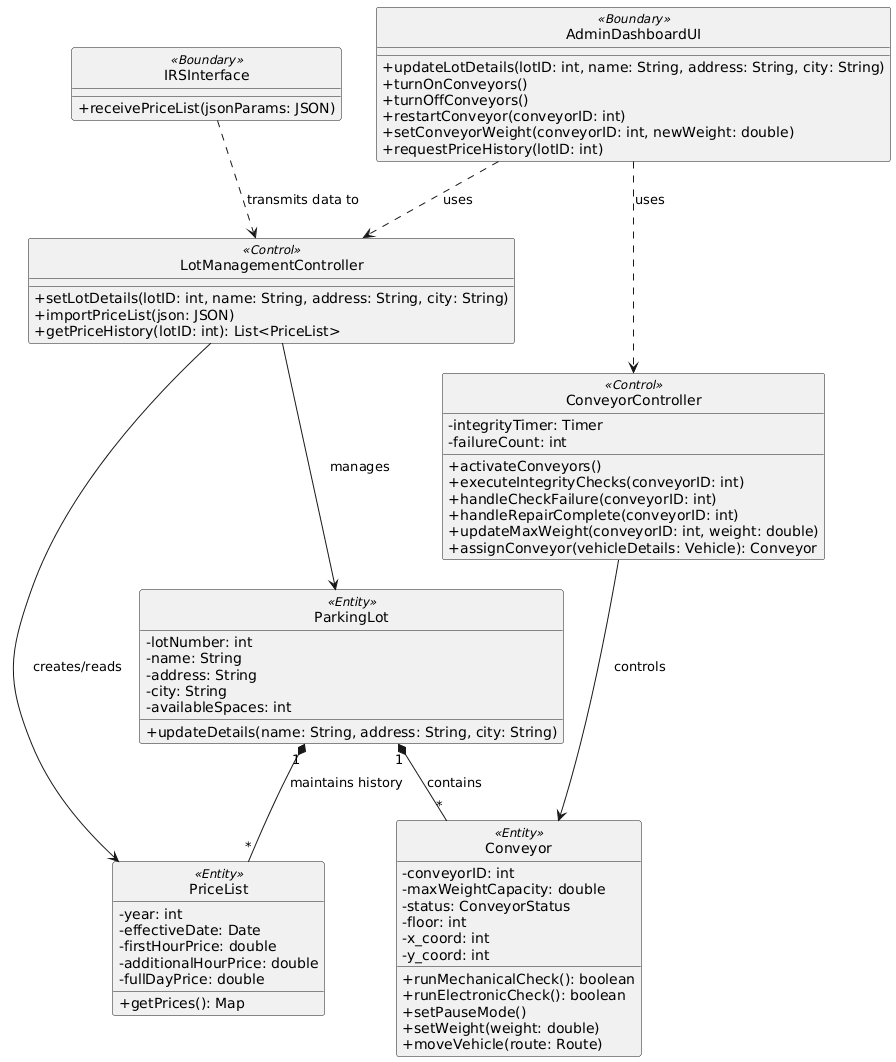

The diagram above was rendered by PlantUML. Its source (embedded in the PNG):
@startuml
' Style configuration for ECB Pattern
skinparam classAttributeIconSize 0
skinparam style strictuml

' --- BOUNDARY CLASSES ---
class "AdminDashboardUI" <<Boundary>> {
    + updateLotDetails(lotID: int, name: String, address: String, city: String)
    + turnOnConveyors()
    + turnOffConveyors()
    + restartConveyor(conveyorID: int)
    + setConveyorWeight(conveyorID: int, newWeight: double)
    + requestPriceHistory(lotID: int)
}

class "IRSInterface" <<Boundary>> {
    + receivePriceList(jsonParams: JSON)
}

' --- CONTROL CLASSES ---
class "LotManagementController" <<Control>> {
    + setLotDetails(lotID: int, name: String, address: String, city: String)
    + importPriceList(json: JSON)
    + getPriceHistory(lotID: int): List<PriceList>
}

class "ConveyorController" <<Control>> {
    - integrityTimer: Timer
    - failureCount: int
    + activateConveyors()
    + executeIntegrityChecks(conveyorID: int)
    + handleCheckFailure(conveyorID: int)
    + handleRepairComplete(conveyorID: int)
    + updateMaxWeight(conveyorID: int, weight: double)
    + assignConveyor(vehicleDetails: Vehicle): Conveyor
}

' --- ENTITY CLASSES ---
class "ParkingLot" <<Entity>> {
    - lotNumber: int
    - name: String
    - address: String
    - city: String
    - availableSpaces: int
    + updateDetails(name: String, address: String, city: String)
}

class "PriceList" <<Entity>> {
    - year: int
    - effectiveDate: Date
    - firstHourPrice: double
    - additionalHourPrice: double
    - fullDayPrice: double
    + getPrices(): Map
}

class "Conveyor" <<Entity>> {
    - conveyorID: int
    - maxWeightCapacity: double
    - status: ConveyorStatus
    - floor: int
    - x_coord: int
    - y_coord: int
    + runMechanicalCheck(): boolean
    + runElectronicCheck(): boolean
    + setPauseMode()
    + setWeight(weight: double)
    + moveVehicle(route: Route)
}

' --- RELATIONSHIPS ---

' Boundary to Control
AdminDashboardUI ..> LotManagementController : uses
AdminDashboardUI ..> ConveyorController : uses
IRSInterface ..> LotManagementController : transmits data to

' Control to Entity
LotManagementController --> ParkingLot : manages
LotManagementController --> PriceList : creates/reads
ConveyorController --> Conveyor : controls

' Entity Relationships
ParkingLot "1" *-- "*" PriceList : maintains history
ParkingLot "1" *-- "*" Conveyor : contains
@enduml